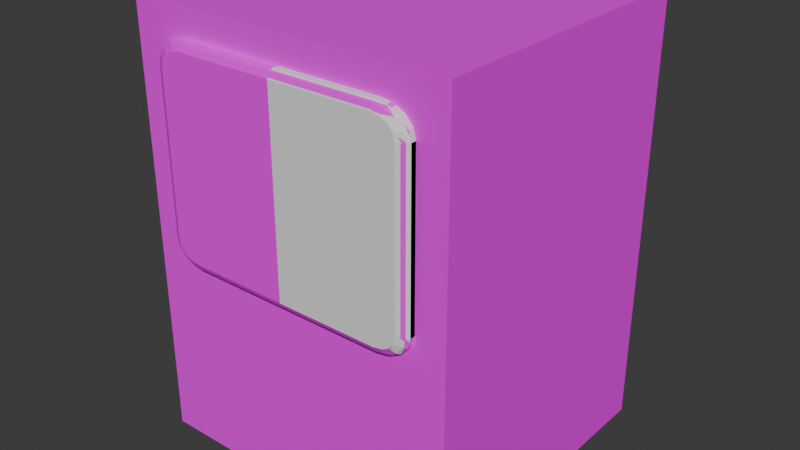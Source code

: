 # Source: bmo.blend  (saved by Blender 4.2.66; exported with 4.5.12 LTS)
import bpy
from mathutils import Matrix  # noqa: F401  (used for matrix-valued properties, if any)

bpy.ops.wm.read_factory_settings(use_empty=True)
scene = bpy.context.scene
scene.name = 'Scene'

# ---- collections
col_collection = bpy.data.collections.new('Collection'); scene.collection.children.link(col_collection)

# ---- images (referenced by path relative to the original .blend; pixels are not part of the script)
import os
ASSET_DIR = os.environ.get("B2B_ASSET_DIR", "")  # directory of the original .blend (textures are referenced by path, not embedded)
HERE = os.path.dirname(os.path.abspath(__file__))  # packed textures are extracted next to this script under _unpacked/

def load_image(name, relpath, width, height, colorspace="sRGB"):
    """Load a texture the original file referenced (path relative to the .blend, or extracted next to this script)."""
    p = next((c for c in (os.path.join(HERE, relpath), os.path.join(ASSET_DIR, relpath)) if relpath and os.path.exists(c)), "")
    if p:
        img = bpy.data.images.load(p, check_existing=True)
        img.name = name
    else:  # same state as the original file: an image datablock whose file is absent (Cycles renders it pink)
        img = bpy.data.images.new(name, width, height)
        img.source = "FILE"
        img.filepath = "//" + (relpath or name)
    img.colorspace_settings.name = colorspace
    return img
img_bmo_png = load_image('bmo.png', 'bmo.png', 1024, 1024, 'sRGB')

# ---- materials (node trees are filled in below, after node groups)
mat_material = bpy.data.materials.new('Material')
mat_material.alpha_threshold = 0.0
mat_material.roughness = 0.5
mat_material.line_color = (0.0, 0.0, 0.0, 1.0)

# ---- material node trees
mat_material.use_nodes = True; mat_material.node_tree.nodes.clear()
_N = mat_material.node_tree.nodes; _L = mat_material.node_tree.links
n0 = _N.new('ShaderNodeOutputMaterial'); n0.name = 'Material Output'; n0.location = (300, 300)
n1 = _N.new('ShaderNodeBsdfPrincipled'); n1.name = 'Principled BSDF'; n1.location = (10, 300)
n1.inputs[3].default_value = 1.45
n2 = _N.new('ShaderNodeTexImage'); n2.name = 'Image Texture'; n2.location = (-296, 283)
n2.image = img_bmo_png
_L.new(n1.outputs[0], n0.inputs[0])
_L.new(n2.outputs[0], n1.inputs[0])
n0.is_active_output = True

# ---- world
world_world = bpy.data.worlds.new('World'); scene.world = world_world
world_world.use_nodes = True; world_world.node_tree.nodes.clear()
_N = world_world.node_tree.nodes; _L = world_world.node_tree.links
n0 = _N.new('ShaderNodeOutputWorld'); n0.name = 'World Output'; n0.location = (300, 300)
n1 = _N.new('ShaderNodeBackground'); n1.name = 'Background'; n1.location = (10, 300)
n1.inputs[0].default_value = (0.05088, 0.05088, 0.05088, 1.0)
_L.new(n1.outputs[0], n0.inputs[0])
n0.is_active_output = True
world_world.color = (0.05088, 0.05088, 0.05088)
world_world.sun_shadow_jitter_overblur = 0.0

# ---- meshes
me_cube = bpy.data.meshes.new('Cube')
me_cube.from_pydata([(1.1, 1.0, 1.919), (1.1, 1.0, -1.0), (0.9357, -1.0, 1.769), (1.1, -1.0, -1.0), (0.0, 1.0, -1.0), (0.0, -1.0, 1.919), (0.0, -1.0, -1.0), (0.0, 1.0, 1.919), (1.1, 1.0, 0.2596), (0.9357, -1.0, 0.2932), (0.0, 1.0, 0.2596), (0.6782, -1.077, 0.3807), (0.0, -1.0, 0.2596), (0.6846, -1.04, 0.3302), (1.1, -1.0, 1.919), (0.6827, -1.059, 0.345), (1.1, -1.0, 0.2596), (0.8335, -1.077, 0.5024), (0.0, -1.0, 1.769), (0.898, -1.034, 0.4974), (0.0, -1.0, 0.2932), (0.8791, -1.053, 0.4989), (0.7411, -1.077, 0.3905), (0.7663, -1.038, 0.3429), (0.7589, -1.058, 0.3569), (0.789, -1.077, 0.4156), (0.8355, -1.036, 0.3792), (0.8219, -1.055, 0.3899), (0.821, -1.077, 0.4532), (0.8818, -1.035, 0.4334), (0.864, -1.053, 0.4392), (0.8335, -1.077, 1.565), (0.898, -1.034, 1.57), (0.8791, -1.053, 1.569), (0.6782, -1.077, 1.687), (0.6846, -1.04, 1.737), (0.6827, -1.059, 1.723), (0.821, -1.077, 1.615), (0.8818, -1.035, 1.634), (0.864, -1.053, 1.628), (0.789, -1.077, 1.652), (0.8355, -1.036, 1.688), (0.8219, -1.055, 1.678), (0.7411, -1.077, 1.677), (0.7663, -1.038, 1.725), (0.7589, -1.058, 1.711), (0.0, -1.04, 1.737), (0.0, -1.059, 1.723), (0.0, -1.077, 1.687), (0.0, -1.077, 0.3807), (0.0, -1.059, 0.345), (0.0, -1.04, 0.3302), (0.6846, -1.0, 1.737), (0.7663, -1.0, 1.725), (0.8818, -1.0, 1.634), (0.898, -1.0, 0.4974), (0.898, -1.0, 1.57), (0.8818, -1.0, 0.4334), (0.8355, -1.0, 1.688), (0.0, -1.0, 0.3302), (0.0, -1.0, 1.737), (0.7663, -1.0, 0.3429), (0.8355, -1.0, 0.3792), (0.6846, -1.0, 0.3302)], [], [(4, 1, 3, 6), (8, 0, 14, 16), (10, 7, 0, 8), (59, 20, 9, 2, 18, 60, 52, 53, 58, 54, 56, 55, 57, 62, 61, 63), (0, 7, 5, 14), (3, 16, 12, 6), (4, 10, 8, 1), (1, 8, 16, 3), (18, 2, 14, 5), (2, 9, 16, 14), (9, 20, 12, 16), (13, 51, 59, 63), (26, 23, 61, 62), (40, 43, 34, 48, 49, 11, 22, 25, 28, 17, 31, 37), (23, 13, 63, 61), (55, 19, 29, 57), (57, 29, 26, 62), (54, 38, 32, 56), (32, 19, 55, 56), (58, 41, 38, 54), (53, 44, 41, 58), (52, 35, 44, 53), (22, 11, 15, 24), (24, 15, 13, 23), (25, 22, 24, 27), (27, 24, 23, 26), (28, 25, 27, 30), (30, 27, 26, 29), (17, 28, 30, 21), (21, 30, 29, 19), (34, 43, 45, 36), (36, 45, 44, 35), (43, 40, 42, 45), (45, 42, 41, 44), (40, 37, 39, 42), (42, 39, 38, 41), (37, 31, 33, 39), (39, 33, 32, 38), (19, 32, 33, 21), (21, 33, 31, 17), (36, 47, 48, 34), (35, 46, 47, 36), (60, 46, 35, 52), (15, 50, 51, 13), (11, 49, 50, 15)])
_uv = me_cube.uv_layers.new(name='UVMap')
_uv.uv.foreach_set('vector', [0.5814, 0.1258, 0.5814, 0.1258, 0.5814, 0.1258, 0.5814, 0.1258, 0.5814, 0.1258, 0.5814, 0.1258, 0.5814, 0.1258, 0.5814, 0.1258, 0.5814, 0.1258, 0.5814, 0.1258, 0.5814, 0.1258, 0.5814, 0.1258, 0.5814, 0.1258, 0.5814, 0.1258, 0.5814, 0.1258, 0.5814, 0.1258, 0.5814, 0.1258, 0.5814, 0.1258, 0.5814, 0.1258, 0.5814, 0.1258, 0.5814, 0.1258, 0.5814, 0.1258, 0.5814, 0.1258, 0.5814, 0.1258, 0.5814, 0.1258, 0.5814, 0.1258, 0.5814, 0.1258, 0.5814, 0.1258, 0.5814, 0.1258, 0.5814, 0.1258, 0.5814, 0.1258, 0.5814, 0.1258, 0.5814, 0.1258, 0.5814, 0.1258, 0.5814, 0.1258, 0.5814, 0.1258, 0.5814, 0.1258, 0.5814, 0.1258, 0.5814, 0.1258, 0.5814, 0.1258, 0.5814, 0.1258, 0.5814, 0.1258, 0.5814, 0.1258, 0.5814, 0.1258, 0.5814, 0.1258, 0.5814, 0.1258, 0.5814, 0.1258, 0.5814, 0.1258, 0.5814, 0.1258, 0.5814, 0.1258, 0.5814, 0.1258, 0.5814, 0.1258, 0.5814, 0.1258, 0.5814, 0.1258, 0.5814, 0.1258, 0.5814, 0.1258, 0.2808, 0.4465, 0.181, 0.4375, 0.1815, 0.4326, 0.2821, 0.4415, 0.2977, 0.4549, 0.2903, 0.4496, 0.2927, 0.4453, 0.3011, 0.4518, 0.293, 0.6049, 0.288, 0.6083, 0.2808, 0.6104, 0.1801, 0.6193, 0.1801, 0.4455, 0.2789, 0.4541, 0.2859, 0.4561, 0.2909, 0.4594, 0.2941, 0.4638, 0.295, 0.4696, 0.2971, 0.5946, 0.2962, 0.6004, 0.2903, 0.4496, 0.2808, 0.4465, 0.2821, 0.4415, 0.2927, 0.4453, 0.3085, 0.4681, 0.3044, 0.4687, 0.3023, 0.4614, 0.3063, 0.4597, 0.3063, 0.4597, 0.3023, 0.4614, 0.2977, 0.4549, 0.3011, 0.4518, 0.3086, 0.6043, 0.3046, 0.6027, 0.3064, 0.5953, 0.3107, 0.5958, 0.3064, 0.5953, 0.3044, 0.4687, 0.3085, 0.4681, 0.3107, 0.5958, 0.3035, 0.6126, 0.2999, 0.6095, 0.3046, 0.6027, 0.3086, 0.6043, 0.295, 0.6193, 0.2925, 0.6148, 0.2999, 0.6095, 0.3035, 0.6126, 0.2842, 0.6233, 0.2828, 0.6181, 0.2925, 0.6148, 0.295, 0.6193, 0.2859, 0.4561, 0.2789, 0.4541, 0.28, 0.4494, 0.2887, 0.4521, 0.2887, 0.4521, 0.28, 0.4494, 0.2808, 0.4465, 0.2903, 0.4496, 0.2909, 0.4594, 0.2859, 0.4561, 0.2887, 0.4521, 0.2952, 0.4566, 0.2952, 0.4566, 0.2887, 0.4521, 0.2903, 0.4496, 0.2977, 0.4549, 0.2941, 0.4638, 0.2909, 0.4594, 0.2952, 0.4566, 0.2995, 0.4624, 0.2995, 0.4624, 0.2952, 0.4566, 0.2977, 0.4549, 0.3023, 0.4614, 0.295, 0.4696, 0.2941, 0.4638, 0.2995, 0.4624, 0.3012, 0.4691, 0.3012, 0.4691, 0.2995, 0.4624, 0.3023, 0.4614, 0.3044, 0.4687, 0.2808, 0.6104, 0.288, 0.6083, 0.2908, 0.6124, 0.282, 0.6152, 0.282, 0.6152, 0.2908, 0.6124, 0.2925, 0.6148, 0.2828, 0.6181, 0.288, 0.6083, 0.293, 0.6049, 0.2975, 0.6077, 0.2908, 0.6124, 0.2908, 0.6124, 0.2975, 0.6077, 0.2999, 0.6095, 0.2925, 0.6148, 0.293, 0.6049, 0.2962, 0.6004, 0.3017, 0.6018, 0.2975, 0.6077, 0.2975, 0.6077, 0.3017, 0.6018, 0.3046, 0.6027, 0.2999, 0.6095, 0.2962, 0.6004, 0.2971, 0.5946, 0.3033, 0.595, 0.3017, 0.6018, 0.3017, 0.6018, 0.3033, 0.595, 0.3064, 0.5953, 0.3046, 0.6027, 0.3044, 0.4687, 0.3064, 0.5953, 0.3033, 0.595, 0.3012, 0.4691, 0.3012, 0.4691, 0.3033, 0.595, 0.2971, 0.5946, 0.295, 0.4696, 0.282, 0.6152, 0.1807, 0.6244, 0.1801, 0.6193, 0.2808, 0.6104, 0.2828, 0.6181, 0.181, 0.6275, 0.1807, 0.6244, 0.282, 0.6152, 0.1815, 0.6325, 0.181, 0.6275, 0.2828, 0.6181, 0.2842, 0.6233, 0.28, 0.4494, 0.1806, 0.4405, 0.181, 0.4375, 0.2808, 0.4465, 0.2789, 0.4541, 0.1801, 0.4455, 0.1806, 0.4405, 0.28, 0.4494])
me_cube.materials.append(mat_material)
me_cube.use_mirror_vertex_groups = False
me_cube.update()
me_cube_001 = bpy.data.meshes.new('Cube.001')
me_cube_001.from_pydata([(1.0, 1.0, -0.7624), (0.7624, 1.0, -1.0), (0.9819, 1.0, -0.8533), (0.9304, 1.0, -0.9304), (0.8533, 1.0, -0.9819), (0.7624, 1.0, 1.0), (1.0, 1.0, 0.7624), (0.8533, 1.0, 0.9819), (0.9304, 1.0, 0.9304), (0.9819, 1.0, 0.8533), (0.7553, -1.161, -0.9282), (0.7624, -0.9627, -1.0), (0.7603, -1.064, -0.979), (0.9282, -1.161, -0.7553), (1.0, -0.9346, -0.7624), (0.979, -1.033, -0.7603), (0.8253, -1.161, -0.9143), (0.8533, -0.9554, -0.9819), (0.8451, -1.057, -0.9621), (0.8786, -1.161, -0.8786), (0.9304, -0.9439, -0.9304), (0.9152, -1.045, -0.9152), (0.9143, -1.161, -0.8253), (0.9819, -0.9358, -0.8533), (0.9621, -1.035, -0.8451), (0.9282, -1.161, 0.7553), (1.0, -0.9346, 0.7624), (0.979, -1.033, 0.7603), (0.7553, -1.161, 0.9282), (0.7624, -0.9627, 1.0), (0.7603, -1.064, 0.979), (0.9143, -1.161, 0.8253), (0.9819, -0.9358, 0.8533), (0.9621, -1.035, 0.8451), (0.8786, -1.161, 0.8786), (0.9304, -0.9439, 0.9304), (0.9152, -1.045, 0.9152), (0.8253, -1.161, 0.9143), (0.8533, -0.9554, 0.9819), (0.8451, -1.057, 0.9621), (0.0, 1.0, 1.0), (0.0, -0.9627, 1.0), (0.0, -1.064, 0.979), (0.0, -1.161, 0.9282), (0.0, 1.0, -1.0), (0.0, -1.161, -0.9282), (0.0, -1.064, -0.979), (0.0, -0.9627, -1.0)], [], [(44, 1, 11, 47), (17, 4, 3, 20), (10, 16, 19, 22, 13, 25, 31, 34, 37, 28, 43, 45), (11, 1, 4, 17), (23, 2, 0, 14), (20, 3, 2, 23), (9, 32, 26, 6), (0, 6, 26, 14), (8, 35, 32, 9), (7, 38, 35, 8), (5, 29, 38, 7), (16, 10, 12, 18), (18, 12, 11, 17), (19, 16, 18, 21), (21, 18, 17, 20), (22, 19, 21, 24), (24, 21, 20, 23), (13, 22, 24, 15), (15, 24, 23, 14), (28, 37, 39, 30), (30, 39, 38, 29), (37, 34, 36, 39), (39, 36, 35, 38), (34, 31, 33, 36), (36, 33, 32, 35), (31, 25, 27, 33), (33, 27, 26, 32), (14, 26, 27, 15), (15, 27, 25, 13), (30, 42, 43, 28), (29, 41, 42, 30), (5, 40, 41, 29), (12, 46, 47, 11), (10, 45, 46, 12), (44, 40, 5, 7, 8, 9, 6, 0, 2, 3, 4, 1)])
_uv = me_cube_001.uv_layers.new(name='UVMap')
_uv.uv.foreach_set('vector', [0.25, 0.5, 0.3453, 0.5, 0.3453, 0.741, 0.25, 0.741, 0.3567, 0.741, 0.3567, 0.5, 0.375, 0.5, 0.375, 0.741, 0.384, 0.7806, 0.3857, 0.7718, 0.3902, 0.7652, 0.3968, 0.7607, 0.4056, 0.759, 0.5944, 0.759, 0.6032, 0.7607, 0.6098, 0.7652, 0.6143, 0.7718, 0.616, 0.7806, 0.616, 0.875, 0.384, 0.875, 0.3453, 0.741, 0.3453, 0.5, 0.3567, 0.5, 0.3567, 0.741, 0.3933, 0.741, 0.3933, 0.5, 0.4047, 0.5, 0.4047, 0.741, 0.375, 0.741, 0.375, 0.5, 0.3933, 0.5, 0.3933, 0.741, 0.6067, 0.5, 0.6067, 0.741, 0.5953, 0.741, 0.5953, 0.5, 0.4047, 0.5, 0.5953, 0.5, 0.5953, 0.741, 0.4047, 0.741, 0.625, 0.5, 0.625, 0.741, 0.6067, 0.741, 0.6067, 0.5, 0.6433, 0.5, 0.6433, 0.741, 0.625, 0.741, 0.625, 0.5, 0.6547, 0.5, 0.6547, 0.741, 0.6433, 0.741, 0.6433, 0.5, 0.3857, 0.7718, 0.384, 0.7806, 0.3751, 0.7795, 0.3772, 0.7689, 0.3561, 0.75, 0.3455, 0.75, 0.3453, 0.741, 0.3567, 0.741, 0.3902, 0.7652, 0.3857, 0.7718, 0.3776, 0.7679, 0.3834, 0.7591, 0.3742, 0.75, 0.3575, 0.75, 0.3567, 0.741, 0.375, 0.741, 0.3968, 0.7607, 0.3902, 0.7652, 0.3841, 0.7584, 0.3929, 0.7526, 0.3925, 0.75, 0.3758, 0.75, 0.375, 0.741, 0.3933, 0.741, 0.4056, 0.759, 0.3968, 0.7607, 0.3939, 0.7511, 0.4047, 0.75, 0.4047, 0.75, 0.3939, 0.7511, 0.3933, 0.741, 0.4047, 0.741, 0.616, 0.7806, 0.6143, 0.7718, 0.6228, 0.7689, 0.6249, 0.7795, 0.6545, 0.75, 0.6439, 0.75, 0.6433, 0.741, 0.6547, 0.741, 0.6143, 0.7718, 0.6098, 0.7652, 0.6166, 0.7591, 0.6224, 0.7679, 0.6425, 0.75, 0.6258, 0.75, 0.625, 0.741, 0.6433, 0.741, 0.6098, 0.7652, 0.6032, 0.7607, 0.6071, 0.7526, 0.6159, 0.7584, 0.6242, 0.75, 0.6075, 0.75, 0.6067, 0.741, 0.625, 0.741, 0.6032, 0.7607, 0.5944, 0.759, 0.5953, 0.75, 0.6061, 0.7511, 0.6061, 0.7511, 0.5953, 0.75, 0.5953, 0.741, 0.6067, 0.741, 0.4047, 0.741, 0.5953, 0.741, 0.5953, 0.75, 0.4047, 0.75, 0.4047, 0.75, 0.5953, 0.75, 0.5944, 0.759, 0.4056, 0.759, 0.625, 0.78, 0.625, 0.875, 0.616, 0.875, 0.616, 0.7806, 0.6547, 0.741, 0.75, 0.741, 0.75, 0.75, 0.655, 0.75, 0.6547, 0.5, 0.75, 0.5, 0.75, 0.741, 0.6547, 0.741, 0.345, 0.75, 0.25, 0.75, 0.25, 0.741, 0.3453, 0.741, 0.384, 0.7806, 0.384, 0.875, 0.375, 0.875, 0.375, 0.78, 0.375, 0.375, 0.625, 0.375, 0.625, 0.4703, 0.6227, 0.4817, 0.6163, 0.4913, 0.6067, 0.4977, 0.5953, 0.5, 0.4047, 0.5, 0.3933, 0.4977, 0.3837, 0.4913, 0.3773, 0.4817, 0.375, 0.4703])
me_cube_001.update()

# ---- objects
ob_cube = bpy.data.objects.new('Cube', me_cube)
ob_empty = bpy.data.objects.new('Empty', None)
ob_cube_001 = bpy.data.objects.new('Cube.001', me_cube_001)

# ---- transforms, parenting, visibility, modifiers, constraints
ob_cube.location = (0.0, 0.0, 0.0)
ob_cube.scale = (10.0, 10.0, 10.0)
ob_cube.lock_rotations_4d = False
ob_cube.empty_display_type = 'ARROWS'
ob_cube.lineart.crease_threshold = 0.0
_m = ob_cube.modifiers.new('Mirror', 'MIRROR')
_m.use_clip = True
ob_empty.location = (20.0, 39.0, 10.0)
ob_empty.rotation_euler = (1.571, -0.0, -0.0)
ob_empty.scale = (20.0, 20.0, 20.0)
ob_empty.empty_display_type = 'IMAGE'
ob_empty.empty_display_size = 5.0
ob_cube_001.location = (0.0, -8.582, 10.34)
ob_cube_001.scale = (8.98, 1.885, 7.036)

# ---- collection membership
col_collection.objects.link(ob_cube)
col_collection.objects.link(ob_empty)
col_collection.objects.link(ob_cube_001)

# ---- scene / render settings (as saved in the file)
scene.frame_start = 1; scene.frame_end = 250; scene.frame_set(1)
scene.render.engine = 'BLENDER_EEVEE_NEXT'
bpy.context.view_layer.update()

# ---- added for rendering (the .blend has no active camera and no usable light): camera, sun
cam_auto = bpy.data.cameras.new('AutoCamera')
cam_auto.lens = 50.0
cam_auto.sensor_width = 36.0
cam_auto.clip_end = 1000.0
ob_auto_camera = bpy.data.objects.new('AutoCamera', cam_auto)
scene.collection.objects.link(ob_auto_camera)
ob_auto_camera.location = (38.8998, -47.0652, 35.7163)
ob_auto_camera.rotation_euler = (1.09748, -7.21219e-08, 0.694738)
scene.camera = ob_auto_camera
light_auto_sun = bpy.data.lights.new('AutoSun', 'SUN')
light_auto_sun.energy = 3.0
light_auto_sun.angle = 0.0523599
ob_auto_sun = bpy.data.objects.new('AutoSun', light_auto_sun)
scene.collection.objects.link(ob_auto_sun)
ob_auto_sun.rotation_euler = (0.872665, 0.174533, 0.523599)
bpy.context.view_layer.update()
